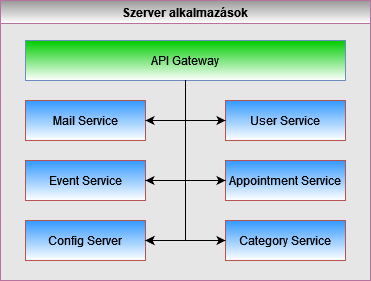

The diagram above was exported from draw.io. Its source (the exported page's mxGraphModel, read from the mxfile embedded in the PNG):
<mxGraphModel dx="1422" dy="780" grid="1" gridSize="10" guides="1" tooltips="1" connect="1" arrows="1" fold="1" page="1" pageScale="1" pageWidth="850" pageHeight="1100" math="0" shadow="0">
  <root>
    <mxCell id="0" />
    <mxCell id="1" parent="0" />
    <mxCell id="AOfi59Xp4-f6GHk4TxkV-17" value="Szerver alkalmazások" style="swimlane;fillColor=#999999;strokeColor=#B5739D;gradientColor=#ffffff;swimlaneFillColor=#E6E6E6;" vertex="1" parent="1">
      <mxGeometry x="180" y="130" width="370" height="280" as="geometry" />
    </mxCell>
    <mxCell id="AOfi59Xp4-f6GHk4TxkV-5" value="API Gateway" style="rounded=0;whiteSpace=wrap;html=1;fillColor=#00CC00;strokeColor=#6c8ebf;gradientColor=#ffffff;" vertex="1" parent="AOfi59Xp4-f6GHk4TxkV-17">
      <mxGeometry x="25" y="40" width="320" height="40" as="geometry" />
    </mxCell>
    <mxCell id="AOfi59Xp4-f6GHk4TxkV-6" value="User Service" style="rounded=0;whiteSpace=wrap;html=1;fillColor=#3399FF;strokeColor=#b85450;gradientColor=#ffffff;" vertex="1" parent="AOfi59Xp4-f6GHk4TxkV-17">
      <mxGeometry x="225" y="100" width="120" height="40" as="geometry" />
    </mxCell>
    <mxCell id="AOfi59Xp4-f6GHk4TxkV-1" style="edgeStyle=orthogonalEdgeStyle;rounded=0;orthogonalLoop=1;jettySize=auto;html=1;exitX=0.5;exitY=1;exitDx=0;exitDy=0;entryX=0;entryY=0.5;entryDx=0;entryDy=0;" edge="1" parent="AOfi59Xp4-f6GHk4TxkV-17" source="AOfi59Xp4-f6GHk4TxkV-5" target="AOfi59Xp4-f6GHk4TxkV-6">
      <mxGeometry relative="1" as="geometry" />
    </mxCell>
    <mxCell id="AOfi59Xp4-f6GHk4TxkV-8" value="Appointment Service" style="rounded=0;whiteSpace=wrap;html=1;fillColor=#3399FF;strokeColor=#b85450;gradientColor=#ffffff;" vertex="1" parent="AOfi59Xp4-f6GHk4TxkV-17">
      <mxGeometry x="225" y="160" width="120" height="40" as="geometry" />
    </mxCell>
    <mxCell id="AOfi59Xp4-f6GHk4TxkV-2" style="edgeStyle=orthogonalEdgeStyle;rounded=0;orthogonalLoop=1;jettySize=auto;html=1;exitX=0.5;exitY=1;exitDx=0;exitDy=0;entryX=0;entryY=0.5;entryDx=0;entryDy=0;" edge="1" parent="AOfi59Xp4-f6GHk4TxkV-17" source="AOfi59Xp4-f6GHk4TxkV-5" target="AOfi59Xp4-f6GHk4TxkV-8">
      <mxGeometry relative="1" as="geometry" />
    </mxCell>
    <mxCell id="AOfi59Xp4-f6GHk4TxkV-10" value="Event Service" style="rounded=0;whiteSpace=wrap;html=1;fillColor=#3399FF;strokeColor=#b85450;gradientColor=#ffffff;" vertex="1" parent="AOfi59Xp4-f6GHk4TxkV-17">
      <mxGeometry x="25" y="160" width="120" height="40" as="geometry" />
    </mxCell>
    <mxCell id="AOfi59Xp4-f6GHk4TxkV-3" style="edgeStyle=orthogonalEdgeStyle;rounded=0;orthogonalLoop=1;jettySize=auto;html=1;exitX=0.5;exitY=1;exitDx=0;exitDy=0;entryX=1;entryY=0.5;entryDx=0;entryDy=0;" edge="1" parent="AOfi59Xp4-f6GHk4TxkV-17" source="AOfi59Xp4-f6GHk4TxkV-5" target="AOfi59Xp4-f6GHk4TxkV-10">
      <mxGeometry relative="1" as="geometry" />
    </mxCell>
    <mxCell id="AOfi59Xp4-f6GHk4TxkV-13" value="Mail Service" style="rounded=0;whiteSpace=wrap;html=1;fillColor=#3399FF;strokeColor=#b85450;gradientColor=#ffffff;" vertex="1" parent="AOfi59Xp4-f6GHk4TxkV-17">
      <mxGeometry x="25" y="100" width="120" height="40" as="geometry" />
    </mxCell>
    <mxCell id="AOfi59Xp4-f6GHk4TxkV-4" style="edgeStyle=orthogonalEdgeStyle;rounded=0;orthogonalLoop=1;jettySize=auto;html=1;exitX=0.5;exitY=1;exitDx=0;exitDy=0;entryX=1;entryY=0.5;entryDx=0;entryDy=0;" edge="1" parent="AOfi59Xp4-f6GHk4TxkV-17" source="AOfi59Xp4-f6GHk4TxkV-5" target="AOfi59Xp4-f6GHk4TxkV-13">
      <mxGeometry relative="1" as="geometry" />
    </mxCell>
    <mxCell id="AOfi59Xp4-f6GHk4TxkV-14" value="&lt;div&gt;Config Server&lt;/div&gt;" style="rounded=0;whiteSpace=wrap;html=1;fillColor=#3399FF;strokeColor=#b85450;gradientColor=#ffffff;" vertex="1" parent="AOfi59Xp4-f6GHk4TxkV-17">
      <mxGeometry x="25" y="220" width="120" height="40" as="geometry" />
    </mxCell>
    <mxCell id="AOfi59Xp4-f6GHk4TxkV-7" style="edgeStyle=orthogonalEdgeStyle;rounded=0;orthogonalLoop=1;jettySize=auto;html=1;entryX=1;entryY=0.5;entryDx=0;entryDy=0;" edge="1" parent="AOfi59Xp4-f6GHk4TxkV-17" source="AOfi59Xp4-f6GHk4TxkV-8" target="AOfi59Xp4-f6GHk4TxkV-14">
      <mxGeometry relative="1" as="geometry" />
    </mxCell>
    <mxCell id="AOfi59Xp4-f6GHk4TxkV-15" style="edgeStyle=orthogonalEdgeStyle;rounded=0;orthogonalLoop=1;jettySize=auto;html=1;entryX=1;entryY=0.5;entryDx=0;entryDy=0;" edge="1" parent="AOfi59Xp4-f6GHk4TxkV-17" source="AOfi59Xp4-f6GHk4TxkV-16" target="AOfi59Xp4-f6GHk4TxkV-14">
      <mxGeometry relative="1" as="geometry" />
    </mxCell>
    <mxCell id="AOfi59Xp4-f6GHk4TxkV-16" value="Category Service" style="rounded=0;whiteSpace=wrap;html=1;fillColor=#3399FF;strokeColor=#b85450;gradientColor=#ffffff;" vertex="1" parent="AOfi59Xp4-f6GHk4TxkV-17">
      <mxGeometry x="225" y="220" width="120" height="40" as="geometry" />
    </mxCell>
    <mxCell id="AOfi59Xp4-f6GHk4TxkV-9" style="edgeStyle=orthogonalEdgeStyle;rounded=0;orthogonalLoop=1;jettySize=auto;html=1;entryX=0;entryY=0.5;entryDx=0;entryDy=0;" edge="1" parent="AOfi59Xp4-f6GHk4TxkV-17" source="AOfi59Xp4-f6GHk4TxkV-10" target="AOfi59Xp4-f6GHk4TxkV-16">
      <mxGeometry relative="1" as="geometry" />
    </mxCell>
  </root>
</mxGraphModel>